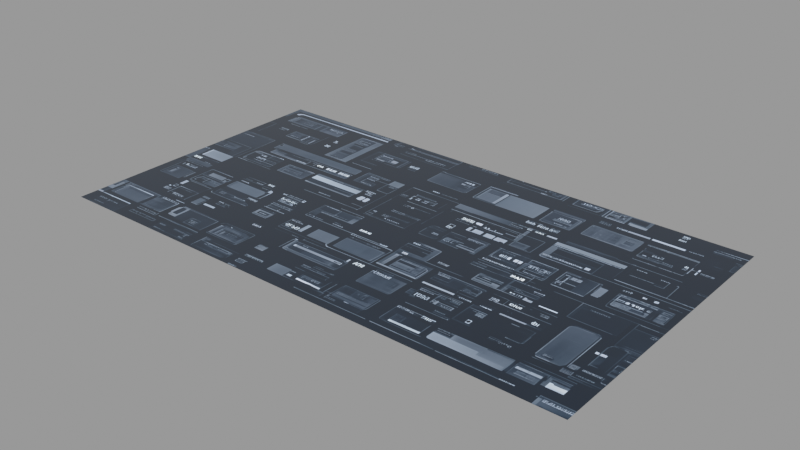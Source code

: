 # Source: dd-gui_29_.blend  (saved by Blender 3.1.7; exported with 4.5.12 LTS)
import bpy
from mathutils import Matrix  # noqa: F401  (used for matrix-valued properties, if any)

bpy.ops.wm.read_factory_settings(use_empty=True)
scene = bpy.context.scene
scene.name = 'main'

# ---- images (referenced by path relative to the original .blend; pixels are not part of the script)
import os
ASSET_DIR = os.environ.get("B2B_ASSET_DIR", "")  # directory of the original .blend (textures are referenced by path, not embedded)
HERE = os.path.dirname(os.path.abspath(__file__))  # packed textures are extracted next to this script under _unpacked/

def load_image(name, relpath, width, height, colorspace="sRGB"):
    """Load a texture the original file referenced (path relative to the .blend, or extracted next to this script)."""
    p = next((c for c in (os.path.join(HERE, relpath), os.path.join(ASSET_DIR, relpath)) if relpath and os.path.exists(c)), "")
    if p:
        img = bpy.data.images.load(p, check_existing=True)
        img.name = name
    else:  # same state as the original file: an image datablock whose file is absent (Cycles renders it pink)
        img = bpy.data.images.new(name, width, height)
        img.source = "FILE"
        img.filepath = "//" + (relpath or name)
    img.colorspace_settings.name = colorspace
    return img
img_dd_gui__29__png = load_image('dd-gui (29).png', '_unpacked/dd-gui__29_.a173d14f.png', 1280, 704, 'sRGB')

# ---- materials (node trees are filled in below, after node groups)
mat_dd_gui__29 = bpy.data.materials.new('dd-gui (29)')
mat_dd_gui__29.use_raytrace_refraction = True
mat_dd_gui__29.use_screen_refraction = True
mat_dd_gui__29.thickness_mode = 'SLAB'
mat_dd_gui__29.roughness = 0.25

# ---- material node trees
mat_dd_gui__29.use_nodes = True; mat_dd_gui__29.node_tree.nodes.clear()
_N = mat_dd_gui__29.node_tree.nodes; _L = mat_dd_gui__29.node_tree.links
n0 = _N.new('ShaderNodeOutputMaterial'); n0.name = 'Material Output'; n0.location = (1219, 423)
n0.target = 'CYCLES'
n1 = _N.new('ShaderNodeBsdfPrincipled'); n1.name = 'Principled BSDF'; n1.location = (825, 431)
n1.distribution = 'GGX'
n1.subsurface_method = 'BURLEY'
n1.inputs[2].default_value = 0.0
n1.inputs[3].default_value = 1.45
n1.inputs[19].default_value = 0.25
n1.inputs[28].default_value = 2.0
n2 = _N.new('ShaderNodeTexImage'); n2.name = 'decal'; n2.location = (-137, 135)
n2.label = 'decal'
n2.image = img_dd_gui__29__png
n3 = _N.new('NodeReroute'); n3.name = 'Reroute'; n3.location = (511, 104)
n3.width = 16
n4 = _N.new('ShaderNodeRGBCurve'); n4.name = 'RGB Curves'; n4.location = (183, 148)
_c = n4.mapping.curves[3]
while len(_c.points) > 2: _c.points.remove(_c.points[-1])
_c.points[0].location = (0.0, 0.0); _c.points[0].handle_type = 'AUTO'
_c.points[1].location = (0.59545, 0.3); _c.points[1].handle_type = 'AUTO'
_p = _c.points.new(1.0, 1.0); _p.handle_type = 'AUTO'
n4.mapping.update()
n5 = _N.new('ShaderNodeOutputMaterial'); n5.name = 'Material Output.001'; n5.location = (0, 0)
n5.target = 'EEVEE'
n6 = _N.new('ShaderNodeMixShader'); n6.name = 'Mix Shader'; n6.location = (0, 0)
n6.label = 'Disable Shadow'
n6.hide = True
n7 = _N.new('ShaderNodeLightPath'); n7.name = 'Light Path'; n7.location = (0, 0)
n7.hide = True
n8 = _N.new('ShaderNodeBsdfTransparent'); n8.name = 'Transparent BSDF'; n8.location = (0, 0)
n8.hide = True
_L.new(n3.outputs[0], n1.inputs[0])
_L.new(n1.outputs[0], n0.inputs[0])
_L.new(n3.outputs[0], n1.inputs[27])
_L.new(n4.outputs[0], n3.inputs[0])
_L.new(n2.outputs[0], n4.inputs[1])
_L.new(n1.outputs[0], n6.inputs[1])
_L.new(n6.outputs[0], n5.inputs[0])
_L.new(n7.outputs[1], n6.inputs[0])
_L.new(n8.outputs[0], n6.inputs[2])
n0.is_active_output = True

# ---- meshes
me_dd_gui__29 = bpy.data.meshes.new('dd-gui (29)')
me_dd_gui__29.from_pydata([(-0.64, -0.352, 0.0), (0.64, -0.352, 0.0), (-0.64, 0.352, 0.0), (0.64, 0.352, 0.0)], [], [(0, 1, 3, 2)])
_uv = me_dd_gui__29.uv_layers.new(name='UVMap')
_uv.uv.foreach_set('vector', [0.0, 0.0, 1.0, 0.0, 1.0, 1.0, 0.0, 1.0])
me_dd_gui__29.materials.append(mat_dd_gui__29)
me_dd_gui__29.use_remesh_fix_poles = True
me_dd_gui__29.use_remesh_preserve_attributes = False
me_dd_gui__29.update()

# ---- objects
ob_dd_gui__29 = bpy.data.objects.new('dd-gui (29)', me_dd_gui__29)

# ---- transforms, parenting, visibility, modifiers, constraints
ob_dd_gui__29.location = (0.0, 0.0, 0.0)
ob_dd_gui__29.visible_diffuse = False
ob_dd_gui__29.visible_glossy = False
ob_dd_gui__29.visible_shadow = False
ob_dd_gui__29.display_type = 'SOLID'
_m = ob_dd_gui__29.modifiers.new('Displace', 'DISPLACE')
_m.mid_level = 0.995
_m.direction = 'Z'
_m = ob_dd_gui__29.modifiers.new('Subdivision', 'SUBSURF')
_m.subdivision_type = 'SIMPLE'
_m.levels = 3
_m.render_levels = 3
_m = ob_dd_gui__29.modifiers.new('Shrinkwrap', 'SHRINKWRAP')
_m.wrap_method = 'PROJECT'
_m.offset = 0.012
_m.use_negative_direction = True

# ---- collection membership
scene.collection.objects.link(ob_dd_gui__29)

# ---- scene / render settings (as saved in the file)
scene.frame_start = 1; scene.frame_end = 250; scene.frame_set(1)
scene.render.engine = 'BLENDER_EEVEE_NEXT'
scene.render.image_settings.exr_codec = 'NONE'
scene.render.simplify_subdivision_render = 0
scene.render.simplify_child_particles_render = 0.0
scene.cycles.sampling_pattern = 'TABULATED_SOBOL'
scene.cycles.use_light_tree = False
scene.view_settings.view_transform = 'Filmic'
bpy.context.view_layer.update()

# ---- added for rendering (the .blend has no active camera and no usable light): camera, sun + grey world if the file has none
cam_auto = bpy.data.cameras.new('AutoCamera')
cam_auto.lens = 50.0
cam_auto.sensor_width = 36.0
cam_auto.clip_end = 1000.0
ob_auto_camera = bpy.data.objects.new('AutoCamera', cam_auto)
scene.collection.objects.link(ob_auto_camera)
ob_auto_camera.location = (1.35159, -1.62191, 1.08627)
ob_auto_camera.rotation_euler = (1.09748, -7.21219e-08, 0.694738)
scene.camera = ob_auto_camera
light_auto_sun = bpy.data.lights.new('AutoSun', 'SUN')
light_auto_sun.energy = 3.0
light_auto_sun.angle = 0.0523599
ob_auto_sun = bpy.data.objects.new('AutoSun', light_auto_sun)
scene.collection.objects.link(ob_auto_sun)
ob_auto_sun.rotation_euler = (0.872665, 0.174533, 0.523599)
if scene.world is None:
    world_auto = bpy.data.worlds.new('AutoWorld')
    world_auto.color = (0.3, 0.3, 0.3)
    scene.world = world_auto
bpy.context.view_layer.update()
